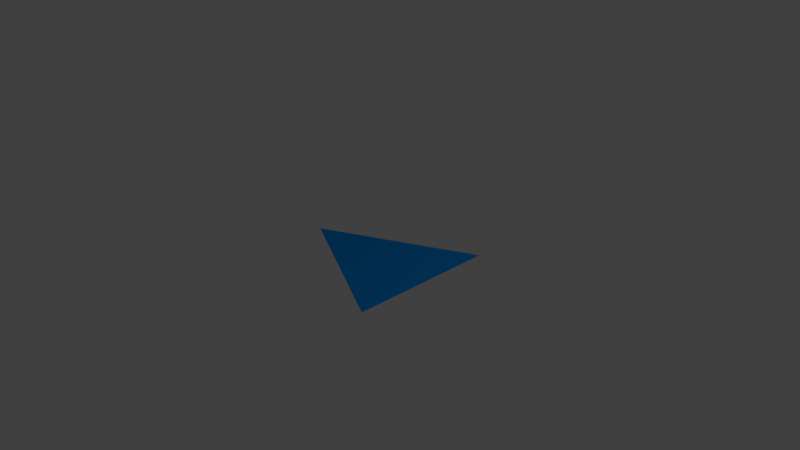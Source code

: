 # Source: indicador.blend  (saved by Blender 2.78.0; exported with 4.5.12 LTS)
import bpy
from mathutils import Matrix  # noqa: F401  (used for matrix-valued properties, if any)

bpy.ops.wm.read_factory_settings(use_empty=True)
scene = bpy.context.scene
scene.name = 'Scene'

# ---- collections
col_collection_1 = bpy.data.collections.new('Collection 1'); scene.collection.children.link(col_collection_1)

# ---- materials (node trees are filled in below, after node groups)
mat_flecha = bpy.data.materials.new('flecha')
mat_flecha.alpha_threshold = 0.0
mat_flecha.use_transparent_shadow = False
mat_flecha.diffuse_color = (0.004618, 0.2753, 0.8, 1.0)
mat_flecha.specular_color = (1.0, 0.08277, 0.4009)
mat_flecha.roughness = 0.5

# ---- material node trees

# ---- world
world_world = bpy.data.worlds.new('World'); scene.world = world_world
world_world.color = (0.05088, 0.05088, 0.05088)
world_world.use_sun_shadow = False
world_world.sun_shadow_jitter_overblur = 0.0
world_world.cycles.sampling_method = 'MANUAL'

# ---- cameras
cam_camera = bpy.data.cameras.new('Camera')
cam_camera.clip_end = 100.0
cam_camera.lens = 35.0
cam_camera.sensor_width = 32.0
cam_camera.sensor_height = 18.0
cam_camera.ortho_scale = 7.314
cam_camera.dof.focus_distance = 0.0
cam_camera.dof.aperture_fstop = 128.0

# ---- lights
light_lamp = bpy.data.lights.new('Lamp', 'POINT')
light_lamp.transmission_factor = 0.0
light_lamp.cutoff_distance = 30.0
light_lamp.energy = 100.0
light_lamp.shadow_buffer_clip_start = 1.001
light_lamp.shadow_soft_size = 0.1
light_lamp.shadow_maximum_resolution = 0.006
light_lamp.use_absolute_resolution = True

# ---- meshes
me_plane = bpy.data.meshes.new('Plane')
me_plane.from_pydata([(-1.0, -0.002902, 0.0), (1.0, -1.0, 0.0), (-1.0, 0.002902, 0.0), (1.0, 1.0, 0.0)], [], [(0, 1, 3, 2)])
me_plane.materials.append(mat_flecha)
me_plane.use_remesh_preserve_volume = False
me_plane.use_remesh_preserve_attributes = False
me_plane.use_mirror_vertex_groups = False
me_plane.update()

# ---- objects
ob_plane = bpy.data.objects.new('Plane', me_plane)
ob_lamp = bpy.data.objects.new('Lamp', light_lamp)
ob_camera = bpy.data.objects.new('Camera', cam_camera)

# ---- transforms, parenting, visibility, modifiers, constraints
ob_plane.location = (0.0, 0.0, 0.0)
ob_plane.lineart.crease_threshold = 0.0
ob_lamp.location = (4.076, 1.005, 5.904)
ob_lamp.rotation_euler = (0.6503, 0.05522, 1.866)
ob_lamp.lock_rotations_4d = False
ob_lamp.empty_display_type = 'ARROWS'
ob_lamp.color = (0.0, 0.0, 0.0, 0.0)
ob_lamp.lineart.crease_threshold = 0.0
ob_camera.location = (7.481, -6.508, 5.344)
ob_camera.rotation_euler = (1.109, 0.0, 0.8149)
ob_camera.lock_rotations_4d = False
ob_camera.empty_display_type = 'ARROWS'
ob_camera.color = (0.0, 0.0, 0.0, 0.0)
ob_camera.display_type = 'WIRE'
ob_camera.lineart.crease_threshold = 0.0

# ---- collection membership
col_collection_1.objects.link(ob_plane)
col_collection_1.objects.link(ob_lamp)
col_collection_1.objects.link(ob_camera)

# ---- scene / render settings (as saved in the file)
scene.camera = ob_camera
scene.frame_start = 1; scene.frame_end = 250; scene.frame_set(1)
scene.render.engine = 'BLENDER_EEVEE_NEXT'
scene.render.resolution_percentage = 50
scene.render.dither_intensity = 0.0
scene.cycles.use_denoising = False
scene.cycles.samples = 128
scene.cycles.sampling_pattern = 'TABULATED_SOBOL'
scene.cycles.light_sampling_threshold = 0.0
scene.cycles.use_adaptive_sampling = False
scene.cycles.use_light_tree = False
scene.cycles.blur_glossy = 0.0
scene.cycles.sample_clamp_indirect = 0.0
scene.view_settings.view_transform = 'Standard'
bpy.context.view_layer.update()

